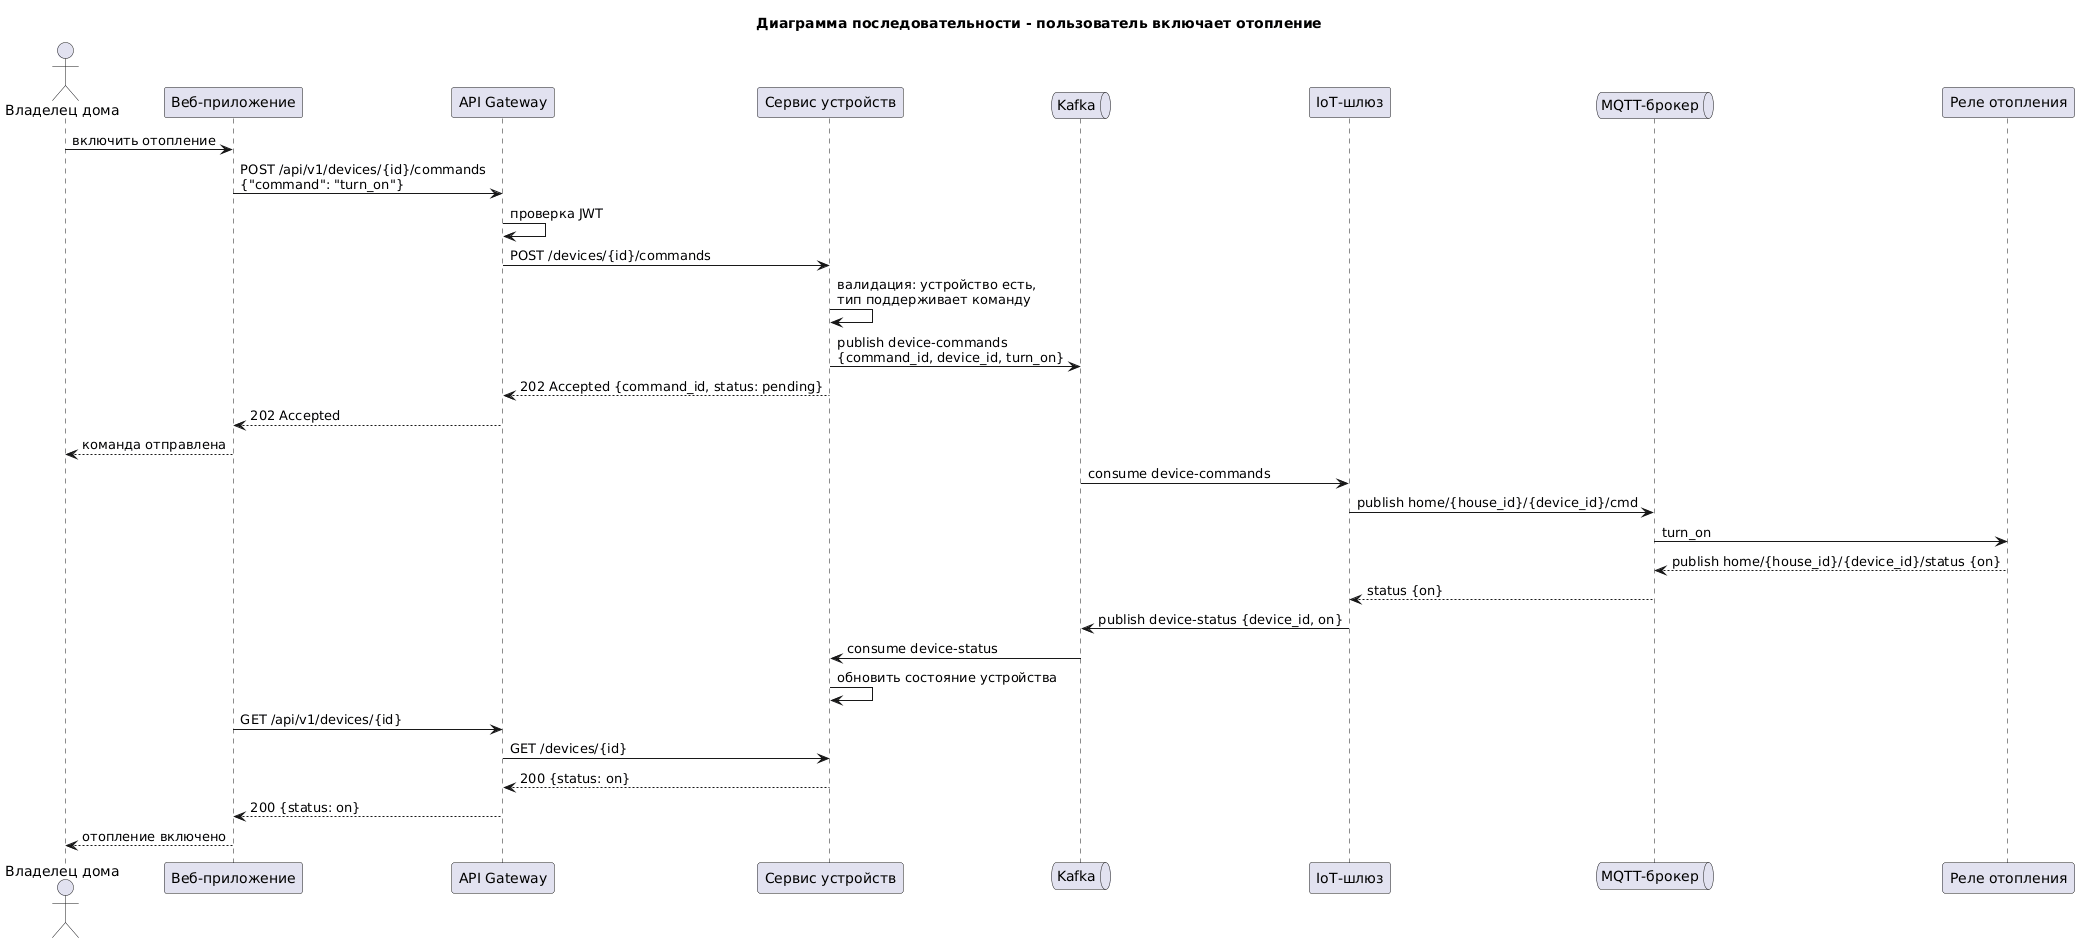

The diagram above was rendered by PlantUML. Its source (embedded in the PNG):
@startuml task2-code-sequence-turn-on-heating
title Диаграмма последовательности - пользователь включает отопление

actor "Владелец дома" as user
participant "Веб-приложение" as web
participant "API Gateway" as gw
participant "Сервис устройств" as dev
queue "Kafka" as kafka
participant "IoT-шлюз" as iotgw
queue "MQTT-брокер" as mqtt
participant "Реле отопления" as relay

user -> web : включить отопление
web -> gw : POST /api/v1/devices/{id}/commands\n{"command": "turn_on"}
gw -> gw : проверка JWT
gw -> dev : POST /devices/{id}/commands
dev -> dev : валидация: устройство есть,\nтип поддерживает команду
dev -> kafka : publish device-commands\n{command_id, device_id, turn_on}
dev --> gw : 202 Accepted {command_id, status: pending}
gw --> web : 202 Accepted
web --> user : команда отправлена

kafka -> iotgw : consume device-commands
iotgw -> mqtt : publish home/{house_id}/{device_id}/cmd
mqtt -> relay : turn_on
relay --> mqtt : publish home/{house_id}/{device_id}/status {on}
mqtt --> iotgw : status {on}
iotgw -> kafka : publish device-status {device_id, on}
kafka -> dev : consume device-status
dev -> dev : обновить состояние устройства

web -> gw : GET /api/v1/devices/{id}
gw -> dev : GET /devices/{id}
dev --> gw : 200 {status: on}
gw --> web : 200 {status: on}
web --> user : отопление включено
@enduml